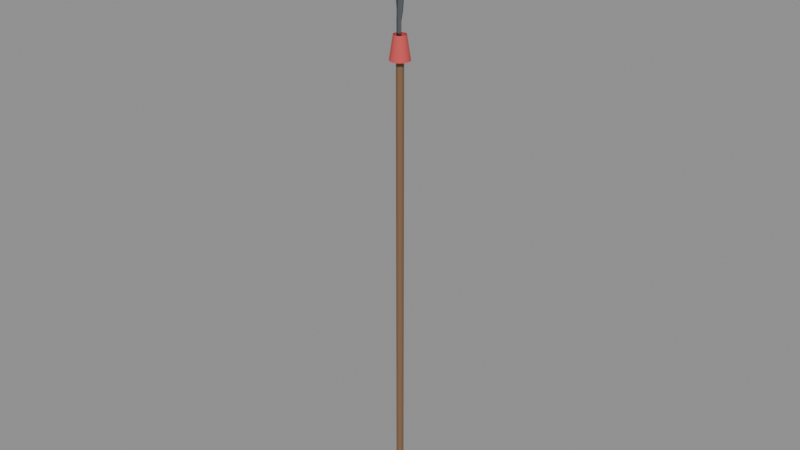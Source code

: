 # Source: Gorkha_Bhala_Spear.blend  (saved by Blender 5.2.45; exported with 4.5.12 LTS)
import bpy
from mathutils import Matrix  # noqa: F401  (used for matrix-valued properties, if any)

bpy.ops.wm.read_factory_settings(use_empty=True)
scene = bpy.context.scene
scene.name = 'Scene'

# ---- materials (node trees are filled in below, after node groups)
mat_m_salwoodshaft = bpy.data.materials.new('M_SalWoodShaft')
mat_m_forgedcarbonsteel = bpy.data.materials.new('M_ForgedCarbonSteel')
mat_m_yakhairtassel = bpy.data.materials.new('M_YakHairTassel')

# ---- material node trees
mat_m_salwoodshaft.use_nodes = True; mat_m_salwoodshaft.node_tree.nodes.clear()
_N = mat_m_salwoodshaft.node_tree.nodes; _L = mat_m_salwoodshaft.node_tree.links
n0 = _N.new('ShaderNodeBsdfPrincipled'); n0.name = 'Principled BSDF'; n0.location = (-200, 100)
n0.inputs[0].default_value = (0.22, 0.12, 0.06, 1.0)
n0.inputs[2].default_value = 0.6
n0.inputs[10].default_value = 0.005
n1 = _N.new('ShaderNodeOutputMaterial'); n1.name = 'Material Output'; n1.location = (200, 100)
_L.new(n0.outputs[0], n1.inputs[0])
n1.is_active_output = True
mat_m_forgedcarbonsteel.use_nodes = True; mat_m_forgedcarbonsteel.node_tree.nodes.clear()
_N = mat_m_forgedcarbonsteel.node_tree.nodes; _L = mat_m_forgedcarbonsteel.node_tree.links
n0 = _N.new('ShaderNodeBsdfPrincipled'); n0.name = 'Principled BSDF'; n0.location = (-200, 100)
n0.inputs[0].default_value = (0.28, 0.3, 0.32, 1.0)
n0.inputs[1].default_value = 0.92
n0.inputs[2].default_value = 0.22
n0.inputs[10].default_value = 0.005
n1 = _N.new('ShaderNodeOutputMaterial'); n1.name = 'Material Output'; n1.location = (200, 100)
_L.new(n0.outputs[0], n1.inputs[0])
n1.is_active_output = True
mat_m_yakhairtassel.use_nodes = True; mat_m_yakhairtassel.node_tree.nodes.clear()
_N = mat_m_yakhairtassel.node_tree.nodes; _L = mat_m_yakhairtassel.node_tree.links
n0 = _N.new('ShaderNodeBsdfPrincipled'); n0.name = 'Principled BSDF'; n0.location = (-200, 100)
n0.inputs[0].default_value = (0.65, 0.08, 0.08, 1.0)
n0.inputs[2].default_value = 0.9
n0.inputs[10].default_value = 0.005
n1 = _N.new('ShaderNodeOutputMaterial'); n1.name = 'Material Output'; n1.location = (200, 100)
_L.new(n0.outputs[0], n1.inputs[0])
n1.is_active_output = True

# ---- meshes
me_spear_shaft = bpy.data.meshes.new('Spear_Shaft')
me_spear_shaft.from_pydata([(0.014, 0.0, -0.6), (0.01133, 0.008229, -0.6), (0.004326, 0.01331, -0.6), (-0.004326, 0.01331, -0.6), (-0.01133, 0.008229, -0.6), (-0.014, 1.715e-18, -0.6), (-0.01133, -0.008229, -0.6), (-0.004326, -0.01331, -0.6), (0.004326, -0.01331, -0.6), (0.01133, -0.008229, -0.6), (0.014, 0.0, 1.3), (0.01133, 0.008229, 1.3), (0.004326, 0.01331, 1.3), (-0.004326, 0.01331, 1.3), (-0.01133, 0.008229, 1.3), (-0.014, 1.715e-18, 1.3), (-0.01133, -0.008229, 1.3), (-0.004326, -0.01331, 1.3), (0.004326, -0.01331, 1.3), (0.01133, -0.008229, 1.3), (0.0, -0.008, 1.3), (0.0, 0.008, 1.3), (-0.008, -0.008, 1.3), (0.008, -0.008, 1.3), (0.0, -0.008, 1.38), (0.0, 0.008, 1.38), (-0.009, -0.008, 1.38), (0.009, -0.008, 1.38), (0.0, -0.005, 1.42), (0.0, 0.005, 1.42), (-0.014, -0.001, 1.42), (0.014, -0.001, 1.42), (0.0, -0.004, 1.54), (0.0, 0.004, 1.54), (-0.024, -0.0005, 1.54), (0.024, -0.0005, 1.54), (0.0, -0.003, 1.66), (0.0, 0.003, 1.66), (-0.019, -0.0005, 1.66), (0.019, -0.0005, 1.66), (0.0, -0.002, 1.78), (0.0, 0.002, 1.78), (-0.009, -0.0005, 1.78), (0.009, -0.0005, 1.78), (0.0, -0.0005, 1.86), (0.0, 0.0005, 1.86), (0.0, 0.0, 1.86), (0.0, 0.0, 1.86), (0.024, 0.0, 1.34), (0.02078, 0.012, 1.34), (0.012, 0.02078, 1.34), (1.47e-18, 0.024, 1.34), (-0.012, 0.02078, 1.34), (-0.02078, 0.012, 1.34), (-0.024, 2.939e-18, 1.34), (-0.02078, -0.012, 1.34), (-0.012, -0.02078, 1.34), (-4.409e-18, -0.024, 1.34), (0.012, -0.02078, 1.34), (0.02078, -0.012, 1.34), (0.038, 0.0, 1.25), (0.03291, 0.019, 1.25), (0.019, 0.03291, 1.25), (2.327e-18, 0.038, 1.25), (-0.019, 0.03291, 1.25), (-0.03291, 0.019, 1.25), (-0.038, 4.654e-18, 1.25), (-0.03291, -0.019, 1.25), (-0.019, -0.03291, 1.25), (-6.98e-18, -0.038, 1.25), (0.019, -0.03291, 1.25), (0.03291, -0.019, 1.25)], [], [(0, 1, 11, 10), (1, 2, 12, 11), (2, 3, 13, 12), (3, 4, 14, 13), (4, 5, 15, 14), (5, 6, 16, 15), (6, 7, 17, 16), (7, 8, 18, 17), (8, 9, 19, 18), (9, 0, 10, 19), (22, 21, 25, 26), (21, 23, 27, 25), (22, 26, 24, 20), (20, 24, 27, 23), (26, 25, 29, 30), (25, 27, 31, 29), (26, 30, 28, 24), (24, 28, 31, 27), (30, 29, 33, 34), (29, 31, 35, 33), (30, 34, 32, 28), (28, 32, 35, 31), (34, 33, 37, 38), (33, 35, 39, 37), (34, 38, 36, 32), (32, 36, 39, 35), (38, 37, 41, 42), (37, 39, 43, 41), (38, 42, 40, 36), (36, 40, 43, 39), (42, 41, 45, 46), (41, 43, 47, 45), (42, 46, 44, 40), (40, 44, 47, 43), (48, 49, 61, 60), (49, 50, 62, 61), (50, 51, 63, 62), (51, 52, 64, 63), (52, 53, 65, 64), (53, 54, 66, 65), (54, 55, 67, 66), (55, 56, 68, 67), (56, 57, 69, 68), (57, 58, 70, 69), (58, 59, 71, 70), (59, 48, 60, 71)])
me_spear_shaft.polygons.foreach_set('use_smooth', [True] * 46)
me_spear_shaft.polygons.foreach_set('material_index', [0, 0, 0, 0, 0, 0, 0, 0, 0, 0, 1, 1, 1, 1, 1, 1, 1, 1, 1, 1, 1, 1, 1, 1, 1, 1, 1, 1, 1, 1, 1, 1, 1, 1, 2, 2, 2, 2, 2, 2, 2, 2, 2, 2, 2, 2])
me_spear_shaft.materials.append(mat_m_salwoodshaft)
me_spear_shaft.materials.append(mat_m_forgedcarbonsteel)
me_spear_shaft.materials.append(mat_m_yakhairtassel)
me_spear_shaft.update()

# ---- objects
ob_gorkha_bhala_spear = bpy.data.objects.new('Gorkha_Bhala_Spear', me_spear_shaft)

# ---- transforms, parenting, visibility, modifiers, constraints
ob_gorkha_bhala_spear.location = (0.0, 0.0, 0.0)

# ---- collection membership
scene.collection.objects.link(ob_gorkha_bhala_spear)

# ---- scene / render settings (as saved in the file)
scene.frame_start = 1; scene.frame_end = 250; scene.frame_set(1)
scene.render.engine = 'BLENDER_EEVEE_NEXT'
scene.render.bake_bias = 0.0
scene.render.bake_samples = 0
scene.render.compositor_device = 'GPU'
scene.eevee.use_volume_custom_range = False
scene.eevee.fast_gi_thickness_near = 0.1
scene.eevee.fast_gi_thickness_far = 0.0
scene.eevee.ray_tracing_options.screen_trace_thickness = 0.1
bpy.context.view_layer.update()

# ---- added for rendering (the .blend has no active camera and no usable light): camera, sun + grey world if the file has none
cam_auto = bpy.data.cameras.new('AutoCamera')
cam_auto.lens = 50.0
cam_auto.sensor_width = 36.0
cam_auto.clip_end = 1000.0
ob_auto_camera = bpy.data.objects.new('AutoCamera', cam_auto)
scene.collection.objects.link(ob_auto_camera)
ob_auto_camera.location = (2.27822, -2.73387, 2.45258)
ob_auto_camera.rotation_euler = (1.09748, -7.21219e-08, 0.694738)
scene.camera = ob_auto_camera
light_auto_sun = bpy.data.lights.new('AutoSun', 'SUN')
light_auto_sun.energy = 3.0
light_auto_sun.angle = 0.0523599
ob_auto_sun = bpy.data.objects.new('AutoSun', light_auto_sun)
scene.collection.objects.link(ob_auto_sun)
ob_auto_sun.rotation_euler = (0.872665, 0.174533, 0.523599)
if scene.world is None:
    world_auto = bpy.data.worlds.new('AutoWorld')
    world_auto.color = (0.3, 0.3, 0.3)
    scene.world = world_auto
bpy.context.view_layer.update()
